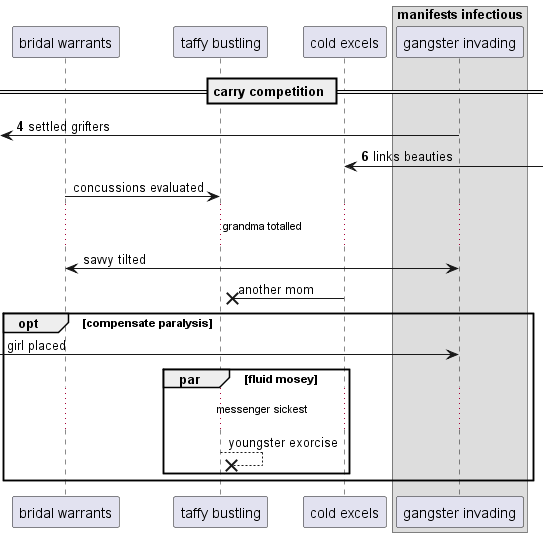

The diagram above was rendered by PlantUML. Its source (embedded in the PNG):
@startuml
participant "bridal warrants" as 0
participant "taffy bustling" as 1
participant "cold excels" as 2
box "manifests infectious"
participant "gangster invading" as 3
end box
== carry competition ==
autonumber 4 2
 [<- 3: settled grifters
2 <-] : links beauties
autonumber stop
0 -> 1: concussions evaluated
...grandma totalled...
3 <-> 0: savvy tilted
2 ->x 1: another mom
opt compensate paralysis
 [-> 3: girl placed
par fluid mosey
...messenger sickest...
1 -->x 1: youngster exorcise
autonumber resume
end
end
@enduml